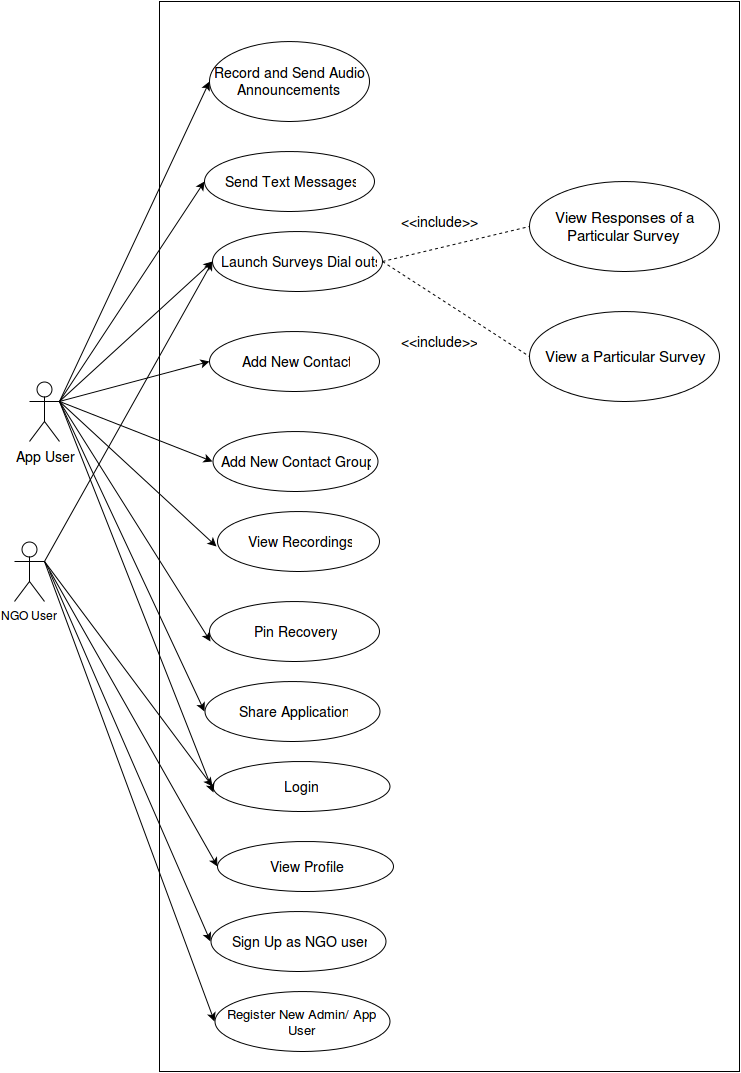

The diagram above was exported from draw.io. Its source (the exported page's mxGraphModel, read from the mxfile embedded in the PNG):
<mxGraphModel dx="905" dy="564" grid="1" gridSize="10" guides="1" tooltips="1" connect="1" arrows="1" fold="1" page="1" pageScale="1" pageWidth="826" pageHeight="1169" background="#ffffff" math="0" shadow="0">
  <root>
    <mxCell id="0" />
    <mxCell id="1" parent="0" />
    <mxCell id="39a2e3ce3c75d8c9-1" value="App User &lt;br&gt;" style="shape=umlActor;verticalLabelPosition=bottom;labelBackgroundColor=#ffffff;verticalAlign=top;html=1;fontSize=14;" vertex="1" parent="1">
      <mxGeometry x="50" y="460" width="30" height="60" as="geometry" />
    </mxCell>
    <mxCell id="39a2e3ce3c75d8c9-3" value="" style="whiteSpace=wrap;html=1;fontSize=14;" vertex="1" parent="1">
      <mxGeometry x="180" y="80" width="580" height="1070" as="geometry" />
    </mxCell>
    <mxCell id="39a2e3ce3c75d8c9-4" value="&lt;font style=&quot;font-size: 14px;&quot;&gt;Record and Send Audio Announcements&lt;br&gt;&lt;/font&gt;" style="ellipse;whiteSpace=wrap;html=1;fontSize=14;" vertex="1" parent="1">
      <mxGeometry x="230" y="120" width="160" height="80" as="geometry" />
    </mxCell>
    <mxCell id="39a2e3ce3c75d8c9-5" value="&lt;font style=&quot;font-size: 14px;&quot;&gt;Send Text Messages&lt;br&gt;&lt;/font&gt;" style="ellipse;whiteSpace=wrap;html=1;fontSize=14;" vertex="1" parent="1">
      <mxGeometry x="225" y="230" width="170" height="60" as="geometry" />
    </mxCell>
    <mxCell id="39a2e3ce3c75d8c9-6" value="Add New Contact &lt;br&gt;" style="ellipse;whiteSpace=wrap;html=1;fontSize=14;" vertex="1" parent="1">
      <mxGeometry x="230" y="410" width="170" height="60" as="geometry" />
    </mxCell>
    <mxCell id="39a2e3ce3c75d8c9-10" value="Add New Contact Group&lt;br&gt;" style="ellipse;whiteSpace=wrap;html=1;fontSize=14;" vertex="1" parent="1">
      <mxGeometry x="233" y="510" width="165" height="60" as="geometry" />
    </mxCell>
    <mxCell id="39a2e3ce3c75d8c9-13" value="&lt;font style=&quot;font-size: 14px;&quot;&gt;Launch Surveys Dial outs&lt;br&gt;&lt;/font&gt;" style="ellipse;whiteSpace=wrap;html=1;fontSize=14;" vertex="1" parent="1">
      <mxGeometry x="233" y="310" width="170" height="60" as="geometry" />
    </mxCell>
    <mxCell id="39a2e3ce3c75d8c9-19" value="&lt;font style=&quot;font-size: 15px&quot;&gt;View a Particular Survey&lt;br&gt;&lt;/font&gt;" style="ellipse;whiteSpace=wrap;html=1;fontSize=14;" vertex="1" parent="1">
      <mxGeometry x="550" y="390" width="190" height="90" as="geometry" />
    </mxCell>
    <mxCell id="39a2e3ce3c75d8c9-20" value="&lt;font style=&quot;font-size: 15px&quot;&gt;View Responses of a Particular Survey&lt;br&gt;&lt;/font&gt;" style="ellipse;whiteSpace=wrap;html=1;fontSize=14;" vertex="1" parent="1">
      <mxGeometry x="550" y="260" width="190" height="90" as="geometry" />
    </mxCell>
    <mxCell id="39a2e3ce3c75d8c9-21" value="Login" style="ellipse;whiteSpace=wrap;html=1;fontSize=14;" vertex="1" parent="1">
      <mxGeometry x="233" y="840" width="177" height="50" as="geometry" />
    </mxCell>
    <mxCell id="685e81a8af2daeb6-1" value="Share Application&lt;br&gt;" style="ellipse;whiteSpace=wrap;html=1;fontSize=14;" vertex="1" parent="1">
      <mxGeometry x="225" y="760" width="175" height="60" as="geometry" />
    </mxCell>
    <mxCell id="685e81a8af2daeb6-2" value="View Recordings&lt;br&gt;" style="ellipse;whiteSpace=wrap;html=1;fontSize=14;" vertex="1" parent="1">
      <mxGeometry x="238" y="590" width="162" height="60" as="geometry" />
    </mxCell>
    <mxCell id="685e81a8af2daeb6-3" value="Pin Recovery&lt;br&gt;" style="ellipse;whiteSpace=wrap;html=1;fontSize=14;" vertex="1" parent="1">
      <mxGeometry x="230" y="680" width="170" height="60" as="geometry" />
    </mxCell>
    <mxCell id="685e81a8af2daeb6-5" value="" style="endArrow=classic;html=1;entryX=0;entryY=0.5;exitX=1;exitY=0.3333333333333333;exitPerimeter=0;fontSize=14;" edge="1" parent="1" source="39a2e3ce3c75d8c9-1" target="39a2e3ce3c75d8c9-4">
      <mxGeometry width="50" height="50" relative="1" as="geometry">
        <mxPoint x="120" y="470" as="sourcePoint" />
        <mxPoint x="160" y="460" as="targetPoint" />
      </mxGeometry>
    </mxCell>
    <mxCell id="685e81a8af2daeb6-8" value="" style="endArrow=classic;html=1;exitX=1;exitY=0.3333333333333333;exitPerimeter=0;entryX=0;entryY=0.5;fontSize=14;" edge="1" parent="1" source="39a2e3ce3c75d8c9-1" target="39a2e3ce3c75d8c9-5">
      <mxGeometry width="50" height="50" relative="1" as="geometry">
        <mxPoint x="120" y="510" as="sourcePoint" />
        <mxPoint x="170" y="460" as="targetPoint" />
      </mxGeometry>
    </mxCell>
    <mxCell id="685e81a8af2daeb6-9" value="" style="endArrow=classic;html=1;entryX=0;entryY=0.5;fontSize=14;" edge="1" parent="1" target="39a2e3ce3c75d8c9-13">
      <mxGeometry width="50" height="50" relative="1" as="geometry">
        <mxPoint x="80" y="480" as="sourcePoint" />
        <mxPoint x="160" y="480" as="targetPoint" />
      </mxGeometry>
    </mxCell>
    <mxCell id="685e81a8af2daeb6-10" value="" style="endArrow=classic;html=1;exitX=1;exitY=0.3333333333333333;exitPerimeter=0;fontSize=14;entryX=0;entryY=0.5;" edge="1" parent="1" source="39a2e3ce3c75d8c9-1" target="39a2e3ce3c75d8c9-6">
      <mxGeometry width="50" height="50" relative="1" as="geometry">
        <mxPoint x="20" y="140" as="sourcePoint" />
        <mxPoint x="70" y="90" as="targetPoint" />
      </mxGeometry>
    </mxCell>
    <mxCell id="685e81a8af2daeb6-11" value="" style="endArrow=classic;html=1;entryX=0;entryY=0.5;fontSize=14;" edge="1" parent="1" target="39a2e3ce3c75d8c9-10">
      <mxGeometry x="120" y="490" width="50" height="50" as="geometry">
        <mxPoint x="80" y="480" as="sourcePoint" />
        <mxPoint x="235.4757607548588" y="495.77378803774286" as="targetPoint" />
      </mxGeometry>
    </mxCell>
    <mxCell id="685e81a8af2daeb6-12" value="" style="endArrow=classic;html=1;entryX=-0.007;entryY=0.588;entryPerimeter=0;fontSize=14;" edge="1" parent="1" target="685e81a8af2daeb6-2">
      <mxGeometry x="130" y="500" width="50" height="50" as="geometry">
        <mxPoint x="80" y="480" as="sourcePoint" />
        <mxPoint x="238" y="600" as="targetPoint" />
      </mxGeometry>
    </mxCell>
    <mxCell id="685e81a8af2daeb6-13" value="" style="endArrow=classic;html=1;entryX=0.006;entryY=0.663;entryPerimeter=0;fontSize=14;" edge="1" parent="1" target="685e81a8af2daeb6-3">
      <mxGeometry x="140" y="510" width="50" height="50" as="geometry">
        <mxPoint x="80" y="480" as="sourcePoint" />
        <mxPoint x="239" y="712" as="targetPoint" />
      </mxGeometry>
    </mxCell>
    <mxCell id="685e81a8af2daeb6-14" value="" style="endArrow=classic;html=1;entryX=0;entryY=0.5;exitX=1;exitY=0.3333333333333333;exitPerimeter=0;fontSize=14;" edge="1" parent="1" source="39a2e3ce3c75d8c9-1" target="685e81a8af2daeb6-1">
      <mxGeometry x="150" y="520" width="50" height="50" as="geometry">
        <mxPoint x="120" y="490" as="sourcePoint" />
        <mxPoint x="241" y="833" as="targetPoint" />
      </mxGeometry>
    </mxCell>
    <mxCell id="685e81a8af2daeb6-15" value="" style="endArrow=classic;html=1;entryX=0.006;entryY=0.613;exitX=1;exitY=0.3333333333333333;exitPerimeter=0;entryPerimeter=0;fontSize=14;" edge="1" parent="1" source="39a2e3ce3c75d8c9-1" target="39a2e3ce3c75d8c9-21">
      <mxGeometry x="160" y="530" width="50" height="50" as="geometry">
        <mxPoint x="120" y="490" as="sourcePoint" />
        <mxPoint x="233" y="920" as="targetPoint" />
      </mxGeometry>
    </mxCell>
    <mxCell id="685e81a8af2daeb6-18" value="" style="endArrow=none;dashed=1;html=1;exitX=1;exitY=0.5;entryX=0;entryY=0.5;fontSize=14;" edge="1" parent="1" source="39a2e3ce3c75d8c9-13" target="39a2e3ce3c75d8c9-20">
      <mxGeometry width="50" height="50" relative="1" as="geometry">
        <mxPoint x="460" y="380" as="sourcePoint" />
        <mxPoint x="510" y="330" as="targetPoint" />
      </mxGeometry>
    </mxCell>
    <mxCell id="685e81a8af2daeb6-19" value="" style="endArrow=none;dashed=1;html=1;exitX=1;exitY=0.5;entryX=0;entryY=0.5;fontSize=14;" edge="1" parent="1" source="39a2e3ce3c75d8c9-13" target="39a2e3ce3c75d8c9-19">
      <mxGeometry x="405" y="320" width="50" height="50" as="geometry">
        <mxPoint x="405" y="380" as="sourcePoint" />
        <mxPoint x="560" y="320" as="targetPoint" />
      </mxGeometry>
    </mxCell>
    <mxCell id="685e81a8af2daeb6-22" value="&amp;lt;&amp;lt;include&amp;gt;&amp;gt;" style="text;html=1;strokeColor=none;fillColor=none;align=center;verticalAlign=middle;whiteSpace=wrap;overflow=hidden;fontSize=14;" vertex="1" parent="1">
      <mxGeometry x="420" y="410" width="80" height="20" as="geometry" />
    </mxCell>
    <mxCell id="685e81a8af2daeb6-23" value="&amp;lt;&amp;lt;include&amp;gt;&amp;gt;" style="text;html=1;strokeColor=none;fillColor=none;align=center;verticalAlign=middle;whiteSpace=wrap;overflow=hidden;fontSize=14;" vertex="1" parent="1">
      <mxGeometry x="415" y="290" width="90" height="20" as="geometry" />
    </mxCell>
    <mxCell id="5a26ad4336cd3915-6" value="NGO User&lt;br&gt;" style="shape=umlActor;verticalLabelPosition=bottom;labelBackgroundColor=#ffffff;verticalAlign=top;html=1;" vertex="1" parent="1">
      <mxGeometry x="35" y="620" width="30" height="60" as="geometry" />
    </mxCell>
    <mxCell id="5a26ad4336cd3915-14" value="&lt;font style=&quot;font-size: 14px&quot;&gt;View Profile&lt;br&gt;&lt;/font&gt;" style="ellipse;whiteSpace=wrap;html=1;" vertex="1" parent="1">
      <mxGeometry x="238" y="920" width="176" height="50" as="geometry" />
    </mxCell>
    <mxCell id="5a26ad4336cd3915-15" value="&lt;font style=&quot;font-size: 14px&quot;&gt;Sign Up as NGO user&lt;br&gt;&lt;/font&gt;" style="ellipse;whiteSpace=wrap;html=1;" vertex="1" parent="1">
      <mxGeometry x="231" y="990" width="175" height="60" as="geometry" />
    </mxCell>
    <mxCell id="5a26ad4336cd3915-16" value="&lt;font style=&quot;font-size: 13px&quot;&gt;Register New Admin/ App User&lt;br&gt;&lt;/font&gt;" style="ellipse;whiteSpace=wrap;html=1;" vertex="1" parent="1">
      <mxGeometry x="235" y="1070" width="175" height="60" as="geometry" />
    </mxCell>
    <mxCell id="5a26ad4336cd3915-19" value="" style="endArrow=classic;html=1;exitX=1;exitY=0.3333333333333333;exitPerimeter=0;entryX=0;entryY=0.5;" edge="1" parent="1" source="5a26ad4336cd3915-6" target="5a26ad4336cd3915-14">
      <mxGeometry width="50" height="50" relative="1" as="geometry">
        <mxPoint x="90" y="790" as="sourcePoint" />
        <mxPoint x="140" y="740" as="targetPoint" />
      </mxGeometry>
    </mxCell>
    <mxCell id="5a26ad4336cd3915-20" value="" style="endArrow=classic;html=1;entryX=0;entryY=0.5;" edge="1" parent="1" target="5a26ad4336cd3915-15">
      <mxGeometry width="50" height="50" relative="1" as="geometry">
        <mxPoint x="70" y="650" as="sourcePoint" />
        <mxPoint x="140" y="850" as="targetPoint" />
      </mxGeometry>
    </mxCell>
    <mxCell id="5a26ad4336cd3915-22" value="" style="endArrow=classic;html=1;entryX=0;entryY=0.5;exitX=1;exitY=0.3333333333333333;exitPerimeter=0;" edge="1" parent="1" source="5a26ad4336cd3915-6" target="5a26ad4336cd3915-16">
      <mxGeometry x="80" y="660" width="50" height="50" as="geometry">
        <mxPoint x="80" y="660" as="sourcePoint" />
        <mxPoint x="241" y="1030" as="targetPoint" />
      </mxGeometry>
    </mxCell>
    <mxCell id="5a26ad4336cd3915-24" value="" style="endArrow=classic;html=1;exitX=1;exitY=0.3333333333333333;exitPerimeter=0;" edge="1" parent="1" source="5a26ad4336cd3915-6">
      <mxGeometry x="80" y="660" width="50" height="50" as="geometry">
        <mxPoint x="80" y="660" as="sourcePoint" />
        <mxPoint x="233" y="865" as="targetPoint" />
      </mxGeometry>
    </mxCell>
    <mxCell id="5a26ad4336cd3915-25" value="" style="endArrow=classic;html=1;exitX=1;exitY=0.3333333333333333;exitPerimeter=0;entryX=0;entryY=0.5;" edge="1" parent="1" source="5a26ad4336cd3915-6" target="39a2e3ce3c75d8c9-13">
      <mxGeometry x="90" y="670" width="50" height="50" as="geometry">
        <mxPoint x="80" y="650" as="sourcePoint" />
        <mxPoint x="258" y="965" as="targetPoint" />
      </mxGeometry>
    </mxCell>
  </root>
</mxGraphModel>